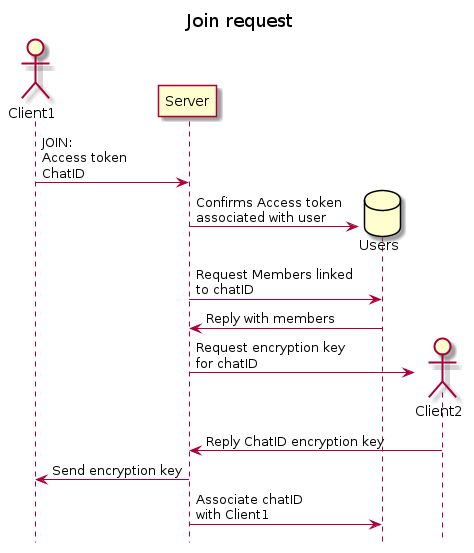

The diagram above was rendered by PlantUML. Its source (embedded in the PNG):
@startuml
hide footbox
title Join request

actor Client1
participant Server

Client1 -> Server : JOIN:\nAccess token\nChatID
create database Users
Server -> Users: Confirms Access token\nassociated with user
Server -> Users: Request Members linked\nto chatID
Users -> Server: Reply with members
create actor Client2
Server -> Client2: Request encryption key\nfor chatID
Client2 -> Server: Reply ChatID encryption key
Server -> Client1: Send encryption key
Server -> Users: Associate chatID\nwith Client1
@enduml